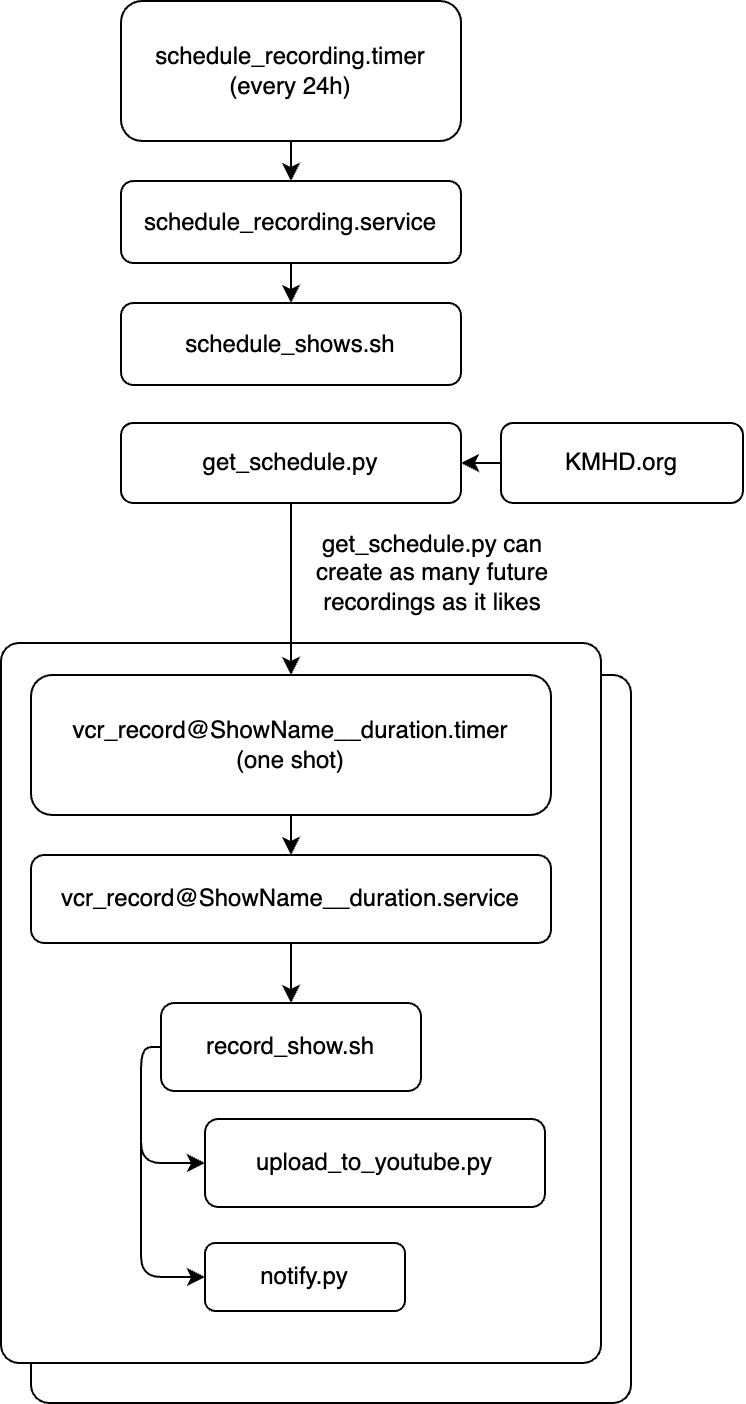

The diagram above was exported from draw.io. Its source (the exported page's mxGraphModel, read from the mxfile embedded in the PNG):
<mxGraphModel dx="934" dy="871" grid="1" gridSize="10" guides="1" tooltips="1" connect="1" arrows="1" fold="1" page="1" pageScale="1" pageWidth="850" pageHeight="1100" math="0" shadow="0">
  <root>
    <mxCell id="0" />
    <mxCell id="1" parent="0" />
    <mxCell id="27" value="" style="rounded=1;whiteSpace=wrap;html=1;arcSize=3;" vertex="1" parent="1">
      <mxGeometry x="34" y="356" width="300" height="364" as="geometry" />
    </mxCell>
    <mxCell id="26" value="" style="rounded=1;whiteSpace=wrap;html=1;arcSize=3;" vertex="1" parent="1">
      <mxGeometry x="19" y="340" width="300" height="360" as="geometry" />
    </mxCell>
    <mxCell id="7" value="" style="edgeStyle=none;html=1;" edge="1" parent="1" source="2" target="3">
      <mxGeometry relative="1" as="geometry" />
    </mxCell>
    <mxCell id="2" value="schedule_recording.timer&lt;br&gt;(every 24h)" style="rounded=1;whiteSpace=wrap;html=1;" vertex="1" parent="1">
      <mxGeometry x="79" y="19" width="170" height="70" as="geometry" />
    </mxCell>
    <mxCell id="8" value="" style="edgeStyle=none;html=1;" edge="1" parent="1" source="3" target="4">
      <mxGeometry relative="1" as="geometry" />
    </mxCell>
    <mxCell id="3" value="schedule_recording.service" style="rounded=1;whiteSpace=wrap;html=1;" vertex="1" parent="1">
      <mxGeometry x="79" y="109" width="170" height="41" as="geometry" />
    </mxCell>
    <mxCell id="24" style="edgeStyle=orthogonalEdgeStyle;html=1;exitX=0.5;exitY=1;exitDx=0;exitDy=0;entryX=0.5;entryY=0;entryDx=0;entryDy=0;" edge="1" parent="1" target="5">
      <mxGeometry relative="1" as="geometry">
        <mxPoint x="164" y="229" as="sourcePoint" />
      </mxGeometry>
    </mxCell>
    <mxCell id="4" value="schedule_shows.sh" style="rounded=1;whiteSpace=wrap;html=1;" vertex="1" parent="1">
      <mxGeometry x="79" y="170" width="170" height="41" as="geometry" />
    </mxCell>
    <mxCell id="30" style="edgeStyle=orthogonalEdgeStyle;html=1;exitX=0.5;exitY=1;exitDx=0;exitDy=0;entryX=0.5;entryY=0;entryDx=0;entryDy=0;" edge="1" parent="1" source="5" target="6">
      <mxGeometry relative="1" as="geometry" />
    </mxCell>
    <mxCell id="5" value="get_schedule.py" style="rounded=1;whiteSpace=wrap;html=1;" vertex="1" parent="1">
      <mxGeometry x="79" y="230" width="170" height="40" as="geometry" />
    </mxCell>
    <mxCell id="22" style="edgeStyle=orthogonalEdgeStyle;html=1;exitX=0.5;exitY=1;exitDx=0;exitDy=0;entryX=0.5;entryY=0;entryDx=0;entryDy=0;" edge="1" parent="1" source="6" target="13">
      <mxGeometry relative="1" as="geometry" />
    </mxCell>
    <mxCell id="6" value="vcr_record@ShowName__duration.timer&lt;br&gt;(one shot)" style="rounded=1;whiteSpace=wrap;html=1;" vertex="1" parent="1">
      <mxGeometry x="34" y="356" width="260" height="70" as="geometry" />
    </mxCell>
    <mxCell id="12" value="" style="edgeStyle=none;html=1;" edge="1" parent="1" source="11" target="5">
      <mxGeometry relative="1" as="geometry" />
    </mxCell>
    <mxCell id="11" value="KMHD.org" style="rounded=1;whiteSpace=wrap;html=1;" vertex="1" parent="1">
      <mxGeometry x="269" y="230" width="121" height="40" as="geometry" />
    </mxCell>
    <mxCell id="21" style="edgeStyle=orthogonalEdgeStyle;html=1;exitX=0.5;exitY=1;exitDx=0;exitDy=0;entryX=0.5;entryY=0;entryDx=0;entryDy=0;" edge="1" parent="1" source="13" target="14">
      <mxGeometry relative="1" as="geometry" />
    </mxCell>
    <mxCell id="13" value="vcr_record@ShowName__duration.service" style="rounded=1;whiteSpace=wrap;html=1;" vertex="1" parent="1">
      <mxGeometry x="34" y="446" width="260" height="44" as="geometry" />
    </mxCell>
    <mxCell id="17" value="" style="edgeStyle=orthogonalEdgeStyle;html=1;entryX=0;entryY=0.5;entryDx=0;entryDy=0;exitX=0;exitY=0.5;exitDx=0;exitDy=0;" edge="1" parent="1" source="14" target="16">
      <mxGeometry relative="1" as="geometry" />
    </mxCell>
    <mxCell id="14" value="record_show.sh" style="rounded=1;whiteSpace=wrap;html=1;" vertex="1" parent="1">
      <mxGeometry x="99" y="520" width="130" height="44" as="geometry" />
    </mxCell>
    <mxCell id="15" value="upload_to_youtube.py" style="rounded=1;whiteSpace=wrap;html=1;" vertex="1" parent="1">
      <mxGeometry x="121" y="578" width="170" height="44" as="geometry" />
    </mxCell>
    <mxCell id="16" value="notify.py" style="rounded=1;whiteSpace=wrap;html=1;" vertex="1" parent="1">
      <mxGeometry x="121" y="640" width="100" height="34" as="geometry" />
    </mxCell>
    <mxCell id="19" value="" style="edgeStyle=orthogonalEdgeStyle;html=1;entryX=0;entryY=0.5;entryDx=0;entryDy=0;exitX=0;exitY=0.5;exitDx=0;exitDy=0;" edge="1" parent="1" source="14" target="15">
      <mxGeometry relative="1" as="geometry" />
    </mxCell>
    <mxCell id="28" value="get_schedule.py can create as many future recordings as it likes" style="text;html=1;strokeColor=none;fillColor=none;align=center;verticalAlign=middle;whiteSpace=wrap;rounded=0;" vertex="1" parent="1">
      <mxGeometry x="170" y="280" width="130" height="50" as="geometry" />
    </mxCell>
  </root>
</mxGraphModel>